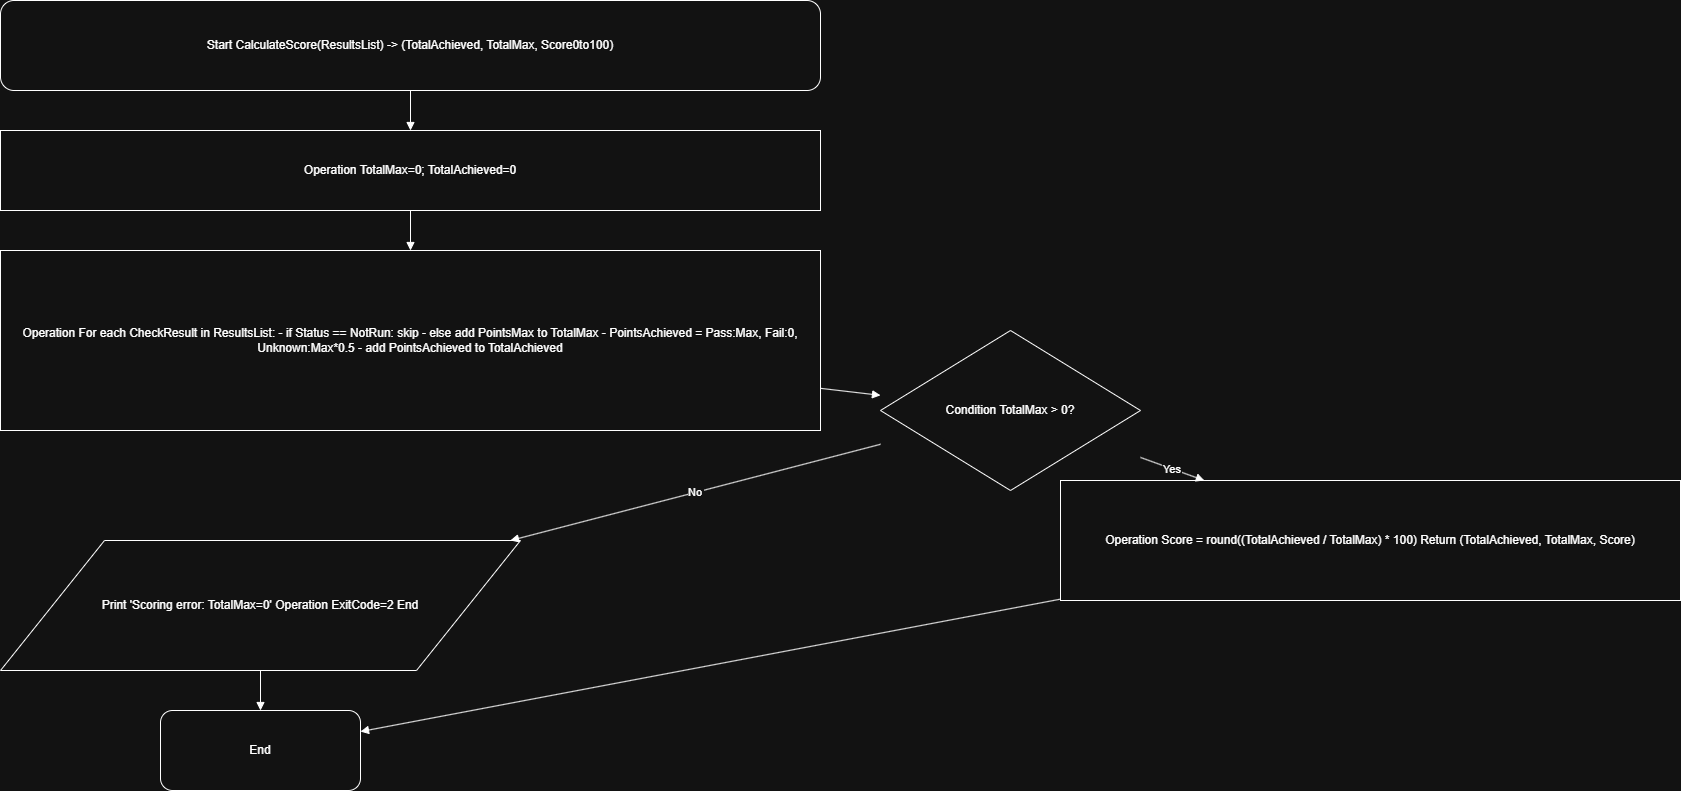

The diagram above was exported from draw.io. Its source (the exported page's mxGraphModel, read from the mxfile embedded in the PNG):
<mxGraphModel dx="2054" dy="1201" grid="1" gridSize="10" guides="1" tooltips="1" connect="1" arrows="1" fold="1" page="1" pageScale="1" pageWidth="1920" pageHeight="1080" math="0" shadow="0">
  <root>
    <mxCell id="0" />
    <mxCell id="1" parent="0" />
    <mxCell id="97ebc3a7f3c349c5" parent="1" style="shape=terminator;whiteSpace=wrap;html=0;align=center;verticalAlign=middle;rounded=1;" value="Start CalculateScore(ResultsList) -&gt; (TotalAchieved, TotalMax, Score0to100)" vertex="1">
      <mxGeometry height="90" width="820" x="60" y="60" as="geometry" />
    </mxCell>
    <mxCell id="a3443bb7e3834c28" parent="1" style="shape=rectangle;whiteSpace=wrap;html=0;align=center;verticalAlign=middle;" value="Operation TotalMax=0; TotalAchieved=0" vertex="1">
      <mxGeometry height="80" width="820" x="60" y="190" as="geometry" />
    </mxCell>
    <mxCell id="39e8baddc1994b22" parent="1" style="shape=rectangle;whiteSpace=wrap;html=0;align=center;verticalAlign=middle;" value="Operation For each CheckResult in ResultsList: - if Status == NotRun: skip - else add PointsMax to TotalMax - PointsAchieved = Pass:Max, Fail:0, Unknown:Max*0.5 - add PointsAchieved to TotalAchieved" vertex="1">
      <mxGeometry height="180" width="820" x="60" y="310" as="geometry" />
    </mxCell>
    <mxCell id="58957ed67e2d4d2d" parent="1" style="shape=rhombus;whiteSpace=wrap;html=0;align=center;verticalAlign=middle;" value="Condition TotalMax &gt; 0?" vertex="1">
      <mxGeometry height="160" width="260" x="940" y="390" as="geometry" />
    </mxCell>
    <mxCell id="4de929d96e024cfb" parent="1" style="shape=parallelogram;whiteSpace=wrap;html=0;align=center;verticalAlign=middle;" value="Print 'Scoring error: TotalMax=0' Operation ExitCode=2 End" vertex="1">
      <mxGeometry height="130" width="520" x="60" y="600" as="geometry" />
    </mxCell>
    <mxCell id="04377593b89c443e" parent="1" style="shape=rectangle;whiteSpace=wrap;html=0;align=center;verticalAlign=middle;" value="Operation Score = round((TotalAchieved / TotalMax) * 100) Return (TotalAchieved, TotalMax, Score)" vertex="1">
      <mxGeometry height="120" width="620" x="1120" y="540" as="geometry" />
    </mxCell>
    <mxCell id="7a72fdcaad8744fd" parent="1" style="shape=terminator;whiteSpace=wrap;html=0;align=center;verticalAlign=middle;rounded=1;" value="End" vertex="1">
      <mxGeometry height="80" width="200" x="220" y="770" as="geometry" />
    </mxCell>
    <mxCell id="454b94e9205440c5" edge="1" parent="1" source="97ebc3a7f3c349c5" style="endArrow=block;html=0;rounded=0;" target="a3443bb7e3834c28" value="">
      <mxGeometry relative="1" as="geometry" />
    </mxCell>
    <mxCell id="d51ba94d99db420e" edge="1" parent="1" source="a3443bb7e3834c28" style="endArrow=block;html=0;rounded=0;" target="39e8baddc1994b22" value="">
      <mxGeometry relative="1" as="geometry" />
    </mxCell>
    <mxCell id="9542c2c299ad46a4" edge="1" parent="1" source="39e8baddc1994b22" style="endArrow=block;html=0;rounded=0;" target="58957ed67e2d4d2d" value="">
      <mxGeometry relative="1" as="geometry" />
    </mxCell>
    <mxCell id="cb843028baa445c2" edge="1" parent="1" source="58957ed67e2d4d2d" style="endArrow=block;html=0;rounded=0;" target="04377593b89c443e" value="Yes">
      <mxGeometry relative="1" as="geometry" />
    </mxCell>
    <mxCell id="3316aef259dc4844" edge="1" parent="1" source="58957ed67e2d4d2d" style="endArrow=block;html=0;rounded=0;" target="4de929d96e024cfb" value="No">
      <mxGeometry relative="1" as="geometry" />
    </mxCell>
    <mxCell id="a7d15c30f3d145e6" edge="1" parent="1" source="04377593b89c443e" style="endArrow=block;html=0;rounded=0;" target="7a72fdcaad8744fd" value="">
      <mxGeometry relative="1" as="geometry" />
    </mxCell>
    <mxCell id="ca3747eadacb41ae" edge="1" parent="1" source="4de929d96e024cfb" style="endArrow=block;html=0;rounded=0;" target="7a72fdcaad8744fd" value="">
      <mxGeometry relative="1" as="geometry" />
    </mxCell>
  </root>
</mxGraphModel>